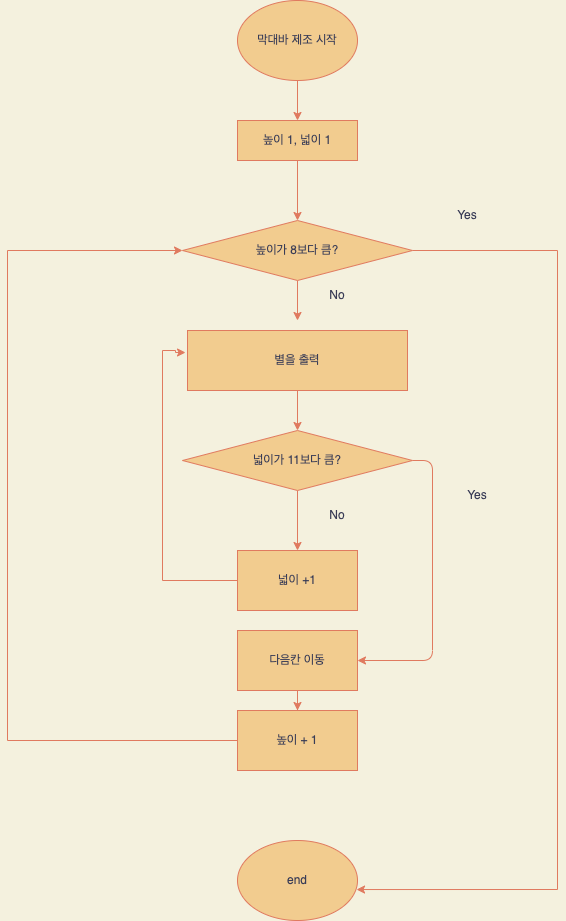

The diagram above was exported from draw.io. Its source (the exported page's mxGraphModel, read from the mxfile embedded in the PNG):
<mxGraphModel dx="773" dy="1103" grid="1" gridSize="10" guides="1" tooltips="1" connect="1" arrows="1" fold="1" page="1" pageScale="1" pageWidth="827" pageHeight="1169" background="#F4F1DE" math="0" shadow="0">
  <root>
    <mxCell id="0" />
    <mxCell id="1" parent="0" />
    <mxCell id="4yrZeLndAI2jOR1Ty5eU-1" style="edgeStyle=orthogonalEdgeStyle;rounded=0;orthogonalLoop=1;jettySize=auto;html=1;exitX=0.5;exitY=1;exitDx=0;exitDy=0;entryX=0.5;entryY=0;entryDx=0;entryDy=0;strokeColor=#E07A5F;fontColor=#393C56;labelBackgroundColor=#F4F1DE;" edge="1" parent="1" source="4yrZeLndAI2jOR1Ty5eU-2" target="4yrZeLndAI2jOR1Ty5eU-4">
      <mxGeometry relative="1" as="geometry" />
    </mxCell>
    <mxCell id="4yrZeLndAI2jOR1Ty5eU-2" value="막대바 제조 시작" style="ellipse;whiteSpace=wrap;html=1;fillColor=#F2CC8F;strokeColor=#E07A5F;fontColor=#393C56;" vertex="1" parent="1">
      <mxGeometry x="350" y="100" width="120" height="80" as="geometry" />
    </mxCell>
    <mxCell id="4yrZeLndAI2jOR1Ty5eU-3" style="edgeStyle=orthogonalEdgeStyle;rounded=0;orthogonalLoop=1;jettySize=auto;html=1;entryX=0.5;entryY=0;entryDx=0;entryDy=0;strokeColor=#E07A5F;fontColor=#393C56;labelBackgroundColor=#F4F1DE;" edge="1" parent="1" source="4yrZeLndAI2jOR1Ty5eU-4">
      <mxGeometry relative="1" as="geometry">
        <mxPoint x="410" y="320" as="targetPoint" />
      </mxGeometry>
    </mxCell>
    <mxCell id="4yrZeLndAI2jOR1Ty5eU-4" value="높이 1, 넓이 1" style="rounded=0;whiteSpace=wrap;html=1;fillColor=#F2CC8F;strokeColor=#E07A5F;fontColor=#393C56;" vertex="1" parent="1">
      <mxGeometry x="350" y="220" width="120" height="40" as="geometry" />
    </mxCell>
    <mxCell id="4yrZeLndAI2jOR1Ty5eU-5" style="edgeStyle=orthogonalEdgeStyle;rounded=0;orthogonalLoop=1;jettySize=auto;html=1;exitX=0.5;exitY=1;exitDx=0;exitDy=0;entryX=0.5;entryY=0;entryDx=0;entryDy=0;strokeColor=#E07A5F;fontColor=#393C56;labelBackgroundColor=#F4F1DE;" edge="1" parent="1">
      <mxGeometry relative="1" as="geometry">
        <mxPoint x="410" y="380" as="sourcePoint" />
        <mxPoint x="410" y="420" as="targetPoint" />
      </mxGeometry>
    </mxCell>
    <mxCell id="4yrZeLndAI2jOR1Ty5eU-6" style="edgeStyle=orthogonalEdgeStyle;curved=0;rounded=1;sketch=0;orthogonalLoop=1;jettySize=auto;html=1;entryX=0.5;entryY=0;entryDx=0;entryDy=0;fontColor=#393C56;strokeColor=#E07A5F;fillColor=#F2CC8F;labelBackgroundColor=#F4F1DE;" edge="1" parent="1" source="4yrZeLndAI2jOR1Ty5eU-7" target="4yrZeLndAI2jOR1Ty5eU-23">
      <mxGeometry relative="1" as="geometry" />
    </mxCell>
    <mxCell id="4yrZeLndAI2jOR1Ty5eU-7" value="별을 출력" style="rounded=0;whiteSpace=wrap;html=1;fillColor=#F2CC8F;strokeColor=#E07A5F;fontColor=#393C56;" vertex="1" parent="1">
      <mxGeometry x="300" y="430" width="220" height="60" as="geometry" />
    </mxCell>
    <mxCell id="4yrZeLndAI2jOR1Ty5eU-8" value="end" style="ellipse;whiteSpace=wrap;html=1;fillColor=#F2CC8F;strokeColor=#E07A5F;fontColor=#393C56;" vertex="1" parent="1">
      <mxGeometry x="350" y="940" width="120" height="80" as="geometry" />
    </mxCell>
    <mxCell id="4yrZeLndAI2jOR1Ty5eU-9" value="Yes" style="text;html=1;strokeColor=none;fillColor=none;align=center;verticalAlign=middle;whiteSpace=wrap;rounded=0;fontColor=#393C56;" vertex="1" parent="1">
      <mxGeometry x="560" y="580" width="60" height="30" as="geometry" />
    </mxCell>
    <mxCell id="4yrZeLndAI2jOR1Ty5eU-10" value="No" style="text;html=1;strokeColor=none;fillColor=none;align=center;verticalAlign=middle;whiteSpace=wrap;rounded=0;fontColor=#393C56;" vertex="1" parent="1">
      <mxGeometry x="420" y="380" width="60" height="30" as="geometry" />
    </mxCell>
    <mxCell id="4yrZeLndAI2jOR1Ty5eU-11" style="edgeStyle=orthogonalEdgeStyle;rounded=0;orthogonalLoop=1;jettySize=auto;html=1;entryX=0.992;entryY=0.613;entryDx=0;entryDy=0;entryPerimeter=0;strokeColor=#E07A5F;fontColor=#393C56;labelBackgroundColor=#F4F1DE;" edge="1" parent="1" source="4yrZeLndAI2jOR1Ty5eU-12" target="4yrZeLndAI2jOR1Ty5eU-8">
      <mxGeometry relative="1" as="geometry">
        <Array as="points">
          <mxPoint x="670" y="350" />
          <mxPoint x="670" y="989" />
        </Array>
      </mxGeometry>
    </mxCell>
    <mxCell id="4yrZeLndAI2jOR1Ty5eU-12" value="높이가 8보다 큼?" style="rhombus;whiteSpace=wrap;html=1;fillColor=#F2CC8F;strokeColor=#E07A5F;fontColor=#393C56;" vertex="1" parent="1">
      <mxGeometry x="295" y="320" width="230" height="60" as="geometry" />
    </mxCell>
    <mxCell id="4yrZeLndAI2jOR1Ty5eU-13" value="No" style="text;html=1;strokeColor=none;fillColor=none;align=center;verticalAlign=middle;whiteSpace=wrap;rounded=0;fontColor=#393C56;" vertex="1" parent="1">
      <mxGeometry x="420" y="600" width="60" height="30" as="geometry" />
    </mxCell>
    <mxCell id="4yrZeLndAI2jOR1Ty5eU-14" style="edgeStyle=orthogonalEdgeStyle;rounded=0;orthogonalLoop=1;jettySize=auto;html=1;strokeColor=#E07A5F;fontColor=#393C56;labelBackgroundColor=#F4F1DE;entryX=-0.009;entryY=0.367;entryDx=0;entryDy=0;entryPerimeter=0;" edge="1" parent="1" source="4yrZeLndAI2jOR1Ty5eU-15" target="4yrZeLndAI2jOR1Ty5eU-7">
      <mxGeometry relative="1" as="geometry">
        <mxPoint x="275" y="450" as="targetPoint" />
        <Array as="points">
          <mxPoint x="275" y="680" />
          <mxPoint x="275" y="450" />
          <mxPoint x="288" y="450" />
          <mxPoint x="288" y="452" />
        </Array>
      </mxGeometry>
    </mxCell>
    <mxCell id="4yrZeLndAI2jOR1Ty5eU-15" value="넓이 +1" style="rounded=0;whiteSpace=wrap;html=1;fillColor=#F2CC8F;strokeColor=#E07A5F;fontColor=#393C56;" vertex="1" parent="1">
      <mxGeometry x="350" y="650" width="120" height="60" as="geometry" />
    </mxCell>
    <mxCell id="4yrZeLndAI2jOR1Ty5eU-16" value="" style="edgeStyle=orthogonalEdgeStyle;rounded=0;orthogonalLoop=1;jettySize=auto;html=1;strokeColor=#E07A5F;fontColor=#393C56;labelBackgroundColor=#F4F1DE;" edge="1" parent="1" source="4yrZeLndAI2jOR1Ty5eU-17" target="4yrZeLndAI2jOR1Ty5eU-19">
      <mxGeometry relative="1" as="geometry" />
    </mxCell>
    <mxCell id="4yrZeLndAI2jOR1Ty5eU-17" value="다음칸 이동" style="rounded=0;whiteSpace=wrap;html=1;fillColor=#F2CC8F;strokeColor=#E07A5F;fontColor=#393C56;" vertex="1" parent="1">
      <mxGeometry x="350" y="730" width="120" height="60" as="geometry" />
    </mxCell>
    <mxCell id="4yrZeLndAI2jOR1Ty5eU-18" style="edgeStyle=orthogonalEdgeStyle;rounded=0;orthogonalLoop=1;jettySize=auto;html=1;entryX=0;entryY=0.5;entryDx=0;entryDy=0;strokeColor=#E07A5F;fontColor=#393C56;labelBackgroundColor=#F4F1DE;" edge="1" parent="1" source="4yrZeLndAI2jOR1Ty5eU-19" target="4yrZeLndAI2jOR1Ty5eU-12">
      <mxGeometry relative="1" as="geometry">
        <Array as="points">
          <mxPoint x="120" y="840" />
          <mxPoint x="120" y="350" />
        </Array>
      </mxGeometry>
    </mxCell>
    <mxCell id="4yrZeLndAI2jOR1Ty5eU-19" value="높이 + 1" style="rounded=0;whiteSpace=wrap;html=1;fillColor=#F2CC8F;strokeColor=#E07A5F;fontColor=#393C56;" vertex="1" parent="1">
      <mxGeometry x="350" y="810" width="120" height="60" as="geometry" />
    </mxCell>
    <mxCell id="4yrZeLndAI2jOR1Ty5eU-20" value="Yes" style="text;html=1;strokeColor=none;fillColor=none;align=center;verticalAlign=middle;whiteSpace=wrap;rounded=0;fontColor=#393C56;" vertex="1" parent="1">
      <mxGeometry x="550" y="300" width="60" height="30" as="geometry" />
    </mxCell>
    <mxCell id="4yrZeLndAI2jOR1Ty5eU-21" style="edgeStyle=orthogonalEdgeStyle;curved=0;rounded=1;sketch=0;orthogonalLoop=1;jettySize=auto;html=1;entryX=1;entryY=0.5;entryDx=0;entryDy=0;fontColor=#393C56;strokeColor=#E07A5F;fillColor=#F2CC8F;labelBackgroundColor=#F4F1DE;" edge="1" parent="1" source="4yrZeLndAI2jOR1Ty5eU-23" target="4yrZeLndAI2jOR1Ty5eU-17">
      <mxGeometry relative="1" as="geometry">
        <Array as="points">
          <mxPoint x="545" y="560" />
          <mxPoint x="545" y="760" />
        </Array>
      </mxGeometry>
    </mxCell>
    <mxCell id="4yrZeLndAI2jOR1Ty5eU-22" style="edgeStyle=orthogonalEdgeStyle;curved=0;rounded=1;sketch=0;orthogonalLoop=1;jettySize=auto;html=1;entryX=0.5;entryY=0;entryDx=0;entryDy=0;fontColor=#393C56;strokeColor=#E07A5F;fillColor=#F2CC8F;labelBackgroundColor=#F4F1DE;" edge="1" parent="1" source="4yrZeLndAI2jOR1Ty5eU-23" target="4yrZeLndAI2jOR1Ty5eU-15">
      <mxGeometry relative="1" as="geometry" />
    </mxCell>
    <mxCell id="4yrZeLndAI2jOR1Ty5eU-23" value="넓이가 11보다 큼?" style="rhombus;whiteSpace=wrap;html=1;fillColor=#F2CC8F;strokeColor=#E07A5F;fontColor=#393C56;" vertex="1" parent="1">
      <mxGeometry x="295" y="530" width="230" height="60" as="geometry" />
    </mxCell>
  </root>
</mxGraphModel>